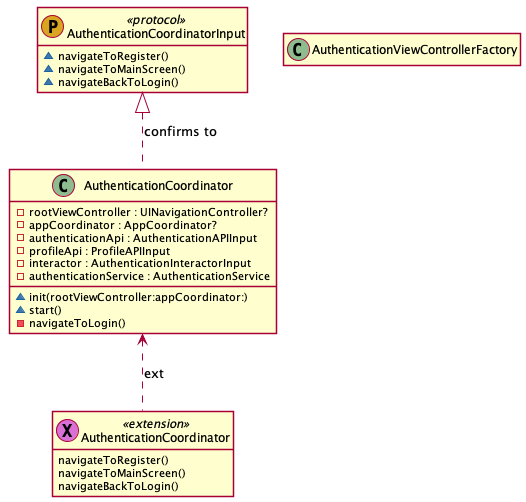

The diagram above was rendered by PlantUML. Its source (embedded in the PNG):
@startuml
' STYLE START
hide empty members
skinparam shadowing false
' STYLE END


class "AuthenticationCoordinatorInput" as AuthenticationCoordinatorInput << (P, GoldenRod) protocol >> { 
  ~navigateToRegister()
  ~navigateToMainScreen()
  ~navigateBackToLogin() 
}
class "AuthenticationCoordinator" as AuthenticationCoordinator << (C, DarkSeaGreen) >> { 
  -rootViewController : UINavigationController?
  -appCoordinator : AppCoordinator?
  -authenticationApi : AuthenticationAPIInput
  -profileApi : ProfileAPIInput
  -interactor : AuthenticationInteractorInput
  -authenticationService : AuthenticationService
  ~init(rootViewController:appCoordinator:)
  ~start()
  -navigateToLogin() 
}
class "AuthenticationCoordinator" as AuthenticationCoordinator0 << (X, Orchid) extension >> { 
  navigateToRegister()
  navigateToMainScreen()
  navigateBackToLogin() 
}
class "AuthenticationViewControllerFactory" as AuthenticationViewControllerFactory << (C, DarkSeaGreen) >> {  
}
AuthenticationCoordinatorInput <|.. AuthenticationCoordinator : confirms to
AuthenticationCoordinator <.. AuthenticationCoordinator0 : ext
@enduml